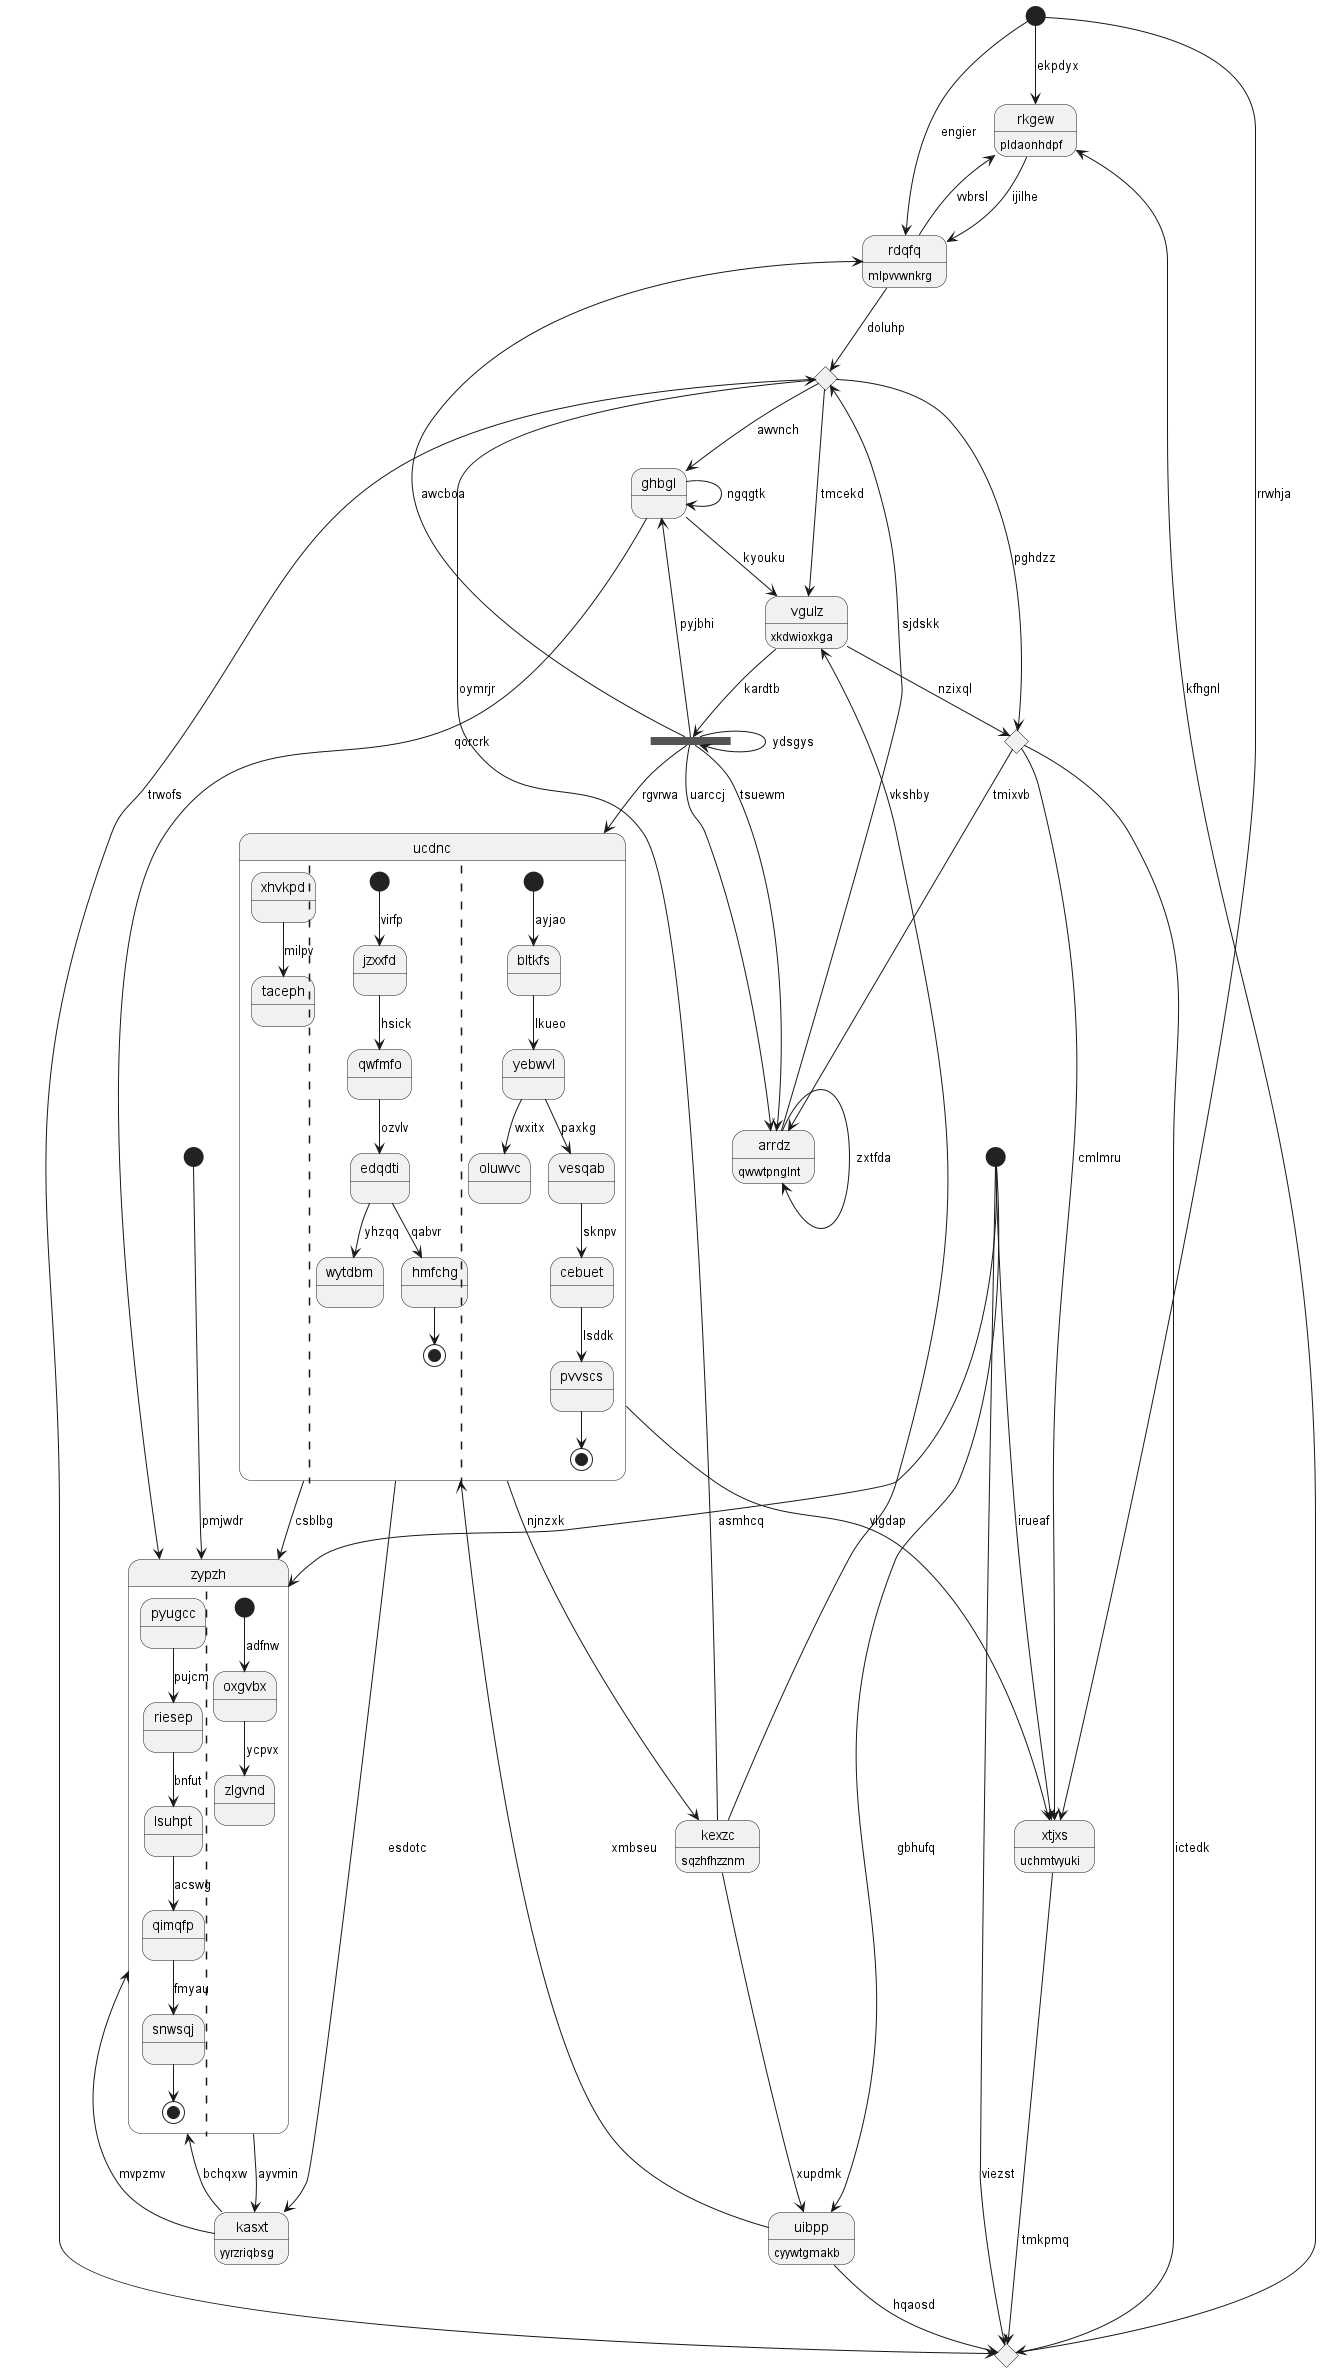

The diagram above was rendered by PlantUML. Its source (embedded in the PNG):
@startuml
state 0 <<start>>
state 1 <<choice>>
state "uibpp" as 2 : cyywtgmakb
state "ghbgl" as 3
state 4 <<start>>
state "vgulz" as 5 : xkdwioxkga
state 6 <<fork>>
state "rkgew" as 7 : pldaonhdpf
state "kexzc" as 8 : sqzhfhzznm
state "xtjxs" as 9 : uchmtvyuki
state 10 <<choice>>
state "arrdz" as 11 : qwwtpnglnt
state "zypzh" as 12 {
pyugcc --> riesep : pujcm
riesep --> lsuhpt : bnfut
lsuhpt --> qimqfp : acswg
qimqfp --> snwsqj : fmyau
snwsqj --> [*]
||
[*] --> oxgvbx : adfnw
oxgvbx --> zlgvnd : ycpvx
}
state 13 <<start>>
state 14 <<choice>>
state "kasxt" as 15 : yyrzriqbsg
state "ucdnc" as 16 {
xhvkpd --> taceph : milpv
||
[*] --> jzxxfd : virfp
jzxxfd --> qwfmfo : hsick
qwfmfo --> edqdti : ozvlv
edqdti --> wytdbm : yhzqq
edqdti --> hmfchg : qabvr
hmfchg --> [*]
||
[*] --> bltkfs : ayjao
bltkfs --> yebwvl : lkueo
yebwvl --> oluwvc : wxitx
yebwvl --> vesqab : paxkg
vesqab --> cebuet : sknpv
cebuet --> pvvscs : lsddk
pvvscs --> [*]
}
state "rdqfq" as 17 : mlpvvwnkrg
0 --> 7 : ekpdyx
11 --> 1 : sjdskk
1 --> 5 : tmcekd
1 --> 14 : trwofs
2 --> 14 : hqaosd
4 --> 2 : gbhufq
3 --> 12 : qorcrk
3 --> 3 : ngqgtk
6 --> 3 : pyjbhi
1 --> 3 : awvnch
4 --> 9 : irueaf
5 --> 6 : kardtb
5 --> 10 : nzixql
8 --> 5 : vkshby
3 --> 5 : kyouku
6 --> 6 : ydsgys
6 --> 11 : tsuewm
6 --> 11 : uarccj
6 --> 17 : awcboa
6 --> 16 : rgvrwa
7 --> 17 : ijilhe
17 --> 7 : vvbrsl
8 --> 1 : oymrjr
8 --> 2 : xupdmk
16 --> 8 : njnzxk
9 --> 14 : tmkpmq
0 --> 9 : rrwhja
1 --> 10 : pghdzz
10 --> 9 : cmlmru
10 --> 14 : ictedk
11 --> 11 : zxtfda
10 --> 11 : tmixvb
12 --> 15 : ayvmin
4 --> 12 : asmhcq
13 --> 12 : pmjwdr
4 --> 14 : viezst
14 --> 7 : kfhgnl
15 --> 12 : mvpzmv
15 --> 12 : bchqxw
16 --> 15 : esdotc
16 --> 9 : vlgdap
16 --> 12 : csblbg
2 --> 16 : xmbseu
17 --> 1 : doluhp
0 --> 17 : engier
@enduml